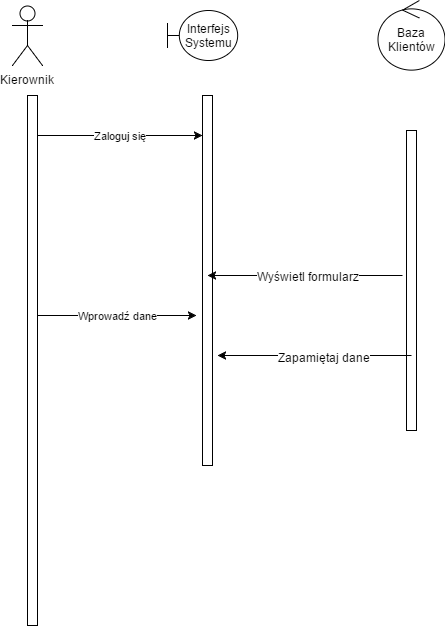

The diagram above was exported from draw.io. Its source (the exported page's mxGraphModel, read from the mxfile embedded in the PNG):
<mxGraphModel dx="1426" dy="706" grid="1" gridSize="10" guides="1" tooltips="1" connect="1" arrows="1" fold="1" page="1" pageScale="1" pageWidth="826" pageHeight="1169" background="#ffffff" math="0" shadow="0">
  <root>
    <mxCell id="0" />
    <mxCell id="1" parent="0" />
    <mxCell id="77e8139a667a8b30-1" value="" style="html=1;points=[];perimeter=orthogonalPerimeter;" parent="1" vertex="1">
      <mxGeometry x="60" y="120" width="10" height="530" as="geometry" />
    </mxCell>
    <mxCell id="77e8139a667a8b30-2" value="Kierownik" style="shape=umlActor;verticalLabelPosition=bottom;labelBackgroundColor=#ffffff;verticalAlign=top;html=1;" parent="1" vertex="1">
      <mxGeometry x="45" y="30" width="30" height="60" as="geometry" />
    </mxCell>
    <mxCell id="77e8139a667a8b30-3" value="Interfejs&lt;br&gt;Systemu" style="shape=umlBoundary;whiteSpace=wrap;html=1;" parent="1" vertex="1">
      <mxGeometry x="200" y="35" width="70" height="50" as="geometry" />
    </mxCell>
    <mxCell id="77e8139a667a8b30-4" value="Baza&lt;br&gt;Klientów" style="ellipse;shape=umlControl;whiteSpace=wrap;html=1;" parent="1" vertex="1">
      <mxGeometry x="410" y="25" width="67" height="70" as="geometry" />
    </mxCell>
    <mxCell id="77e8139a667a8b30-5" value="" style="endArrow=classic;html=1;" parent="1" source="77e8139a667a8b30-8" edge="1">
      <mxGeometry width="50" height="50" relative="1" as="geometry">
        <mxPoint x="70" y="160" as="sourcePoint" />
        <mxPoint x="240" y="160" as="targetPoint" />
      </mxGeometry>
    </mxCell>
    <mxCell id="77e8139a667a8b30-8" value="" style="html=1;points=[];perimeter=orthogonalPerimeter;" parent="1" vertex="1">
      <mxGeometry x="235" y="120" width="10" height="370" as="geometry" />
    </mxCell>
    <mxCell id="77e8139a667a8b30-9" value="Zaloguj się" style="endArrow=classic;html=1;" parent="1" target="77e8139a667a8b30-8" edge="1">
      <mxGeometry width="50" height="50" relative="1" as="geometry">
        <mxPoint x="70" y="160" as="sourcePoint" />
        <mxPoint x="240" y="160" as="targetPoint" />
      </mxGeometry>
    </mxCell>
    <mxCell id="77e8139a667a8b30-10" value="" style="endArrow=classic;html=1;" parent="1" edge="1">
      <mxGeometry width="50" height="50" relative="1" as="geometry">
        <mxPoint x="435" y="300" as="sourcePoint" />
        <mxPoint x="240" y="300" as="targetPoint" />
      </mxGeometry>
    </mxCell>
    <mxCell id="77e8139a667a8b30-13" value="Wyświetl formularz" style="text;html=1;resizable=0;points=[];align=center;verticalAlign=middle;labelBackgroundColor=#ffffff;" parent="77e8139a667a8b30-10" vertex="1" connectable="0">
      <mxGeometry x="-0.1282" y="1" relative="1" as="geometry">
        <mxPoint x="-10" y="-1" as="offset" />
      </mxGeometry>
    </mxCell>
    <mxCell id="77e8139a667a8b30-14" value="" style="html=1;points=[];perimeter=orthogonalPerimeter;" parent="1" vertex="1">
      <mxGeometry x="439" y="155" width="10" height="300" as="geometry" />
    </mxCell>
    <mxCell id="77e8139a667a8b30-26" value="Wprowadź dane" style="endArrow=classic;html=1;exitX=1.1;exitY=0.342;exitPerimeter=0;" parent="1" edge="1">
      <mxGeometry x="0.0063" width="50" height="50" relative="1" as="geometry">
        <mxPoint x="70" y="340" as="sourcePoint" />
        <mxPoint x="229" y="340" as="targetPoint" />
        <mxPoint as="offset" />
      </mxGeometry>
    </mxCell>
    <mxCell id="77e8139a667a8b30-30" value="" style="endArrow=classic;html=1;exitX=0;exitY=0.347;exitPerimeter=0;" parent="1" edge="1">
      <mxGeometry width="50" height="50" relative="1" as="geometry">
        <mxPoint x="444" y="380" as="sourcePoint" />
        <mxPoint x="250" y="380" as="targetPoint" />
      </mxGeometry>
    </mxCell>
    <mxCell id="77e8139a667a8b30-31" value="Zapamiętaj dane" style="text;html=1;resizable=0;points=[];align=center;verticalAlign=middle;labelBackgroundColor=#ffffff;" parent="77e8139a667a8b30-30" vertex="1" connectable="0">
      <mxGeometry x="-0.0928" y="1" relative="1" as="geometry">
        <mxPoint as="offset" />
      </mxGeometry>
    </mxCell>
  </root>
</mxGraphModel>